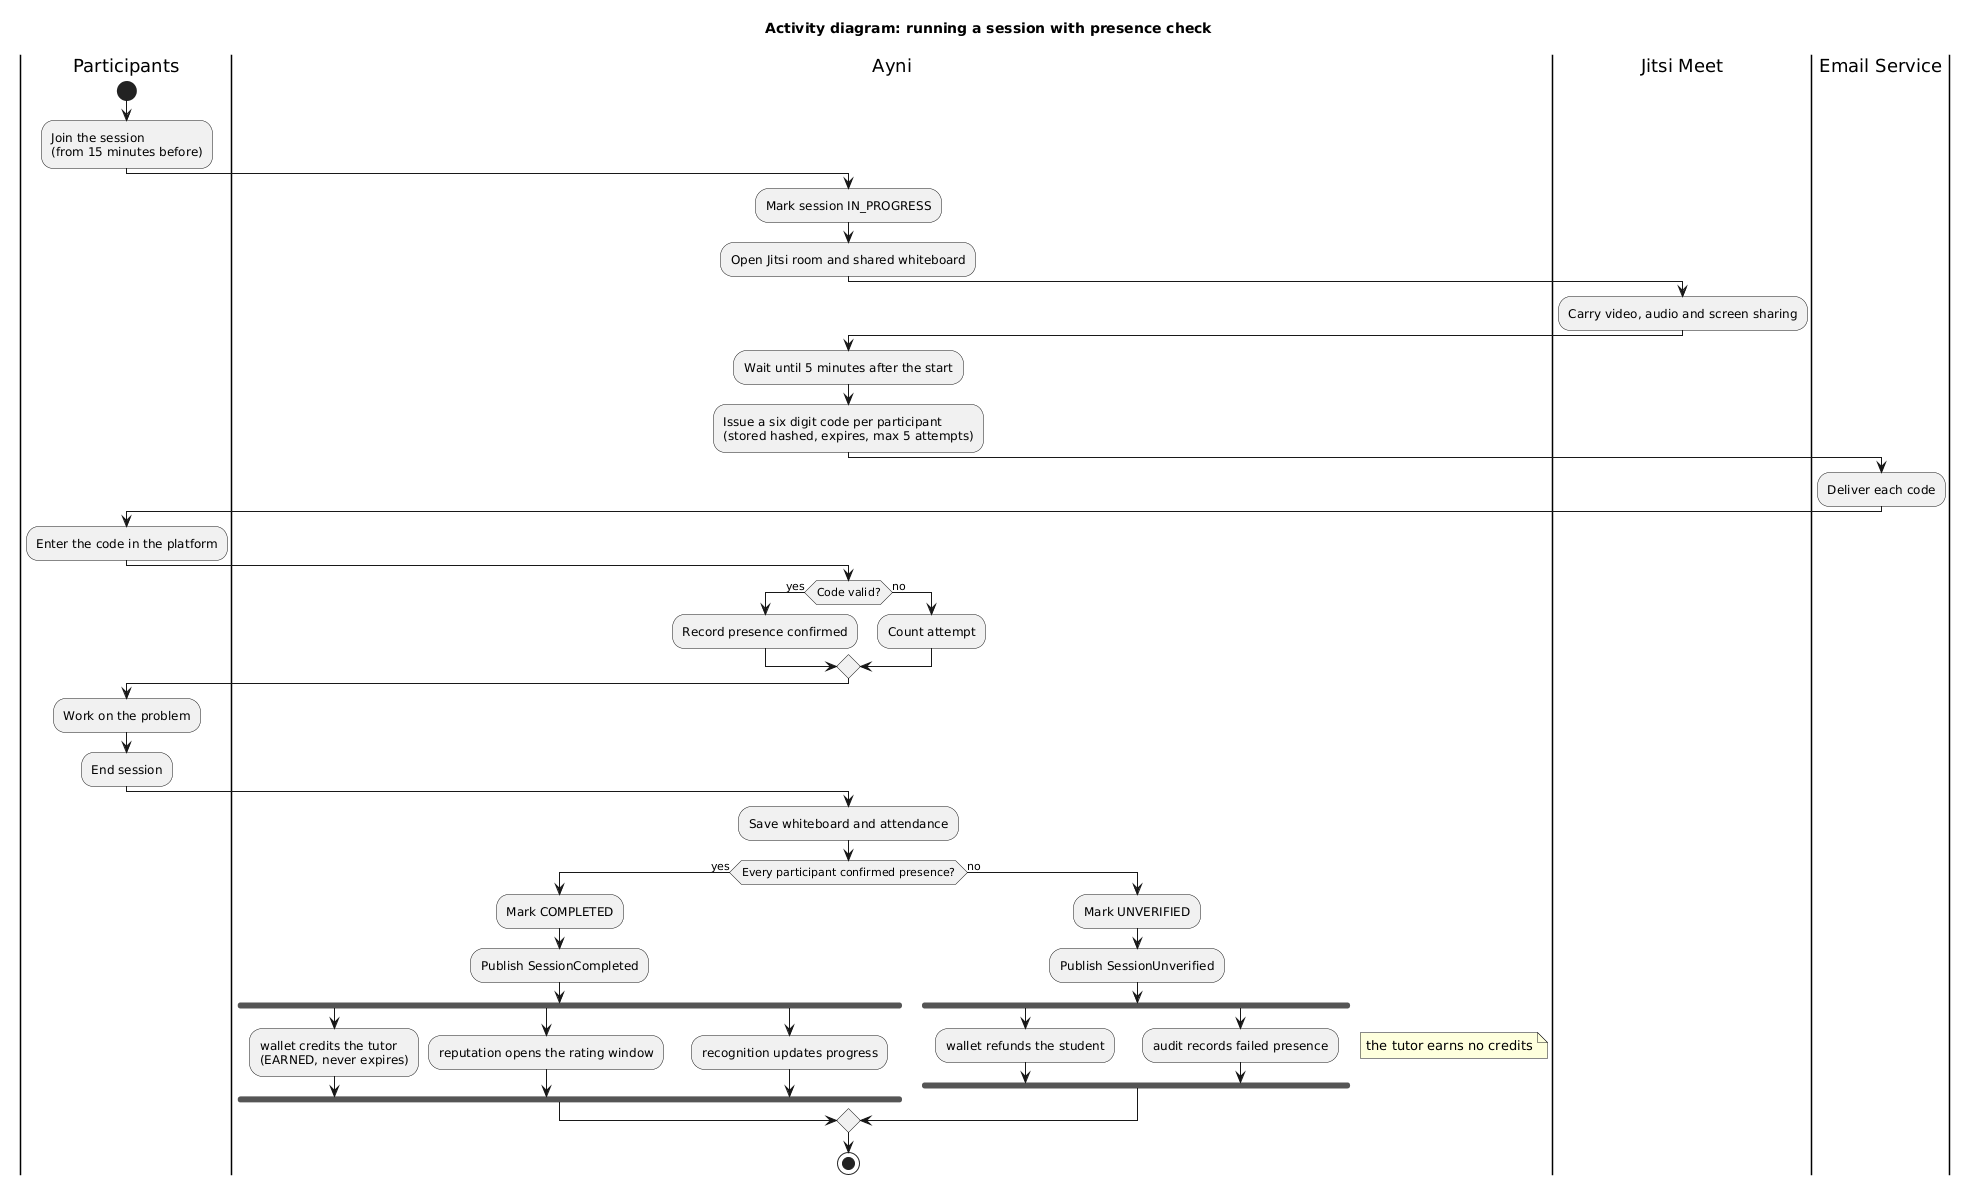

The diagram above was rendered by PlantUML. Its source (embedded in the PNG):
@startuml activity-session
title Activity diagram: running a session with presence check

|Participants|
start
:Join the session\n(from 15 minutes before);
|Ayni|
:Mark session IN_PROGRESS;
:Open Jitsi room and shared whiteboard;
|Jitsi Meet|
:Carry video, audio and screen sharing;
|Ayni|
:Wait until 5 minutes after the start;
:Issue a six digit code per participant\n(stored hashed, expires, max 5 attempts);
|Email Service|
:Deliver each code;
|Participants|
:Enter the code in the platform;
|Ayni|
if (Code valid?) then (yes)
  :Record presence confirmed;
else (no)
  :Count attempt;
endif
|Participants|
:Work on the problem;
:End session;
|Ayni|
:Save whiteboard and attendance;
if (Every participant confirmed presence?) then (yes)
  :Mark COMPLETED;
  :Publish SessionCompleted;
  fork
    :wallet credits the tutor\n(EARNED, never expires);
  fork again
    :reputation opens the rating window;
  fork again
    :recognition updates progress;
  end fork
else (no)
  :Mark UNVERIFIED;
  :Publish SessionUnverified;
  fork
    :wallet refunds the student;
  fork again
    :audit records failed presence;
  end fork
  note right: the tutor earns no credits
endif
stop
@enduml